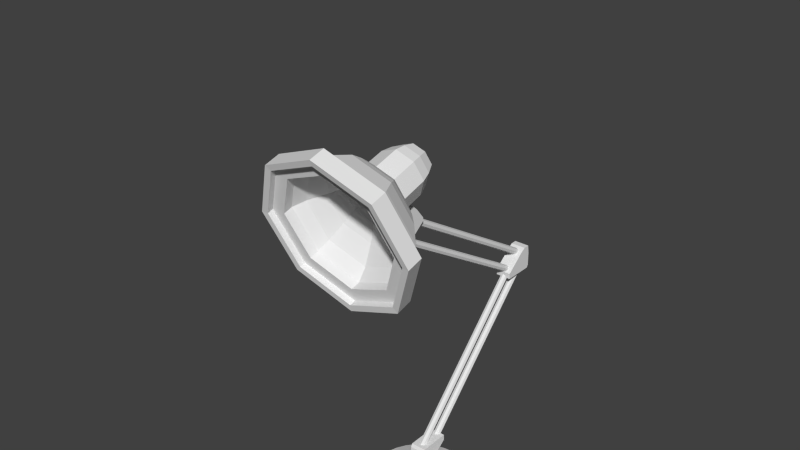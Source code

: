 # Source: luxor_204.blend  (saved by Blender 2.70.0; exported with 4.5.12 LTS)
import bpy
from mathutils import Matrix  # noqa: F401  (used for matrix-valued properties, if any)

bpy.ops.wm.read_factory_settings(use_empty=True)
scene = bpy.context.scene
scene.name = 'Scene'

# ---- collections
col_collection_1 = bpy.data.collections.new('Collection 1'); scene.collection.children.link(col_collection_1)

# ---- world
world_world = bpy.data.worlds.new('World'); scene.world = world_world
world_world.color = (0.05088, 0.05088, 0.05088)
world_world.use_sun_shadow = False
world_world.sun_shadow_jitter_overblur = 0.0
world_world.cycles.sampling_method = 'MANUAL'
world_world.cycles.sample_map_resolution = 256

# ---- meshes
me_circle = bpy.data.meshes.new('Circle')
me_circle.from_pydata([(-0.6915, -1.881, 3.101), (-0.1951, 0.9599, -2.952), (-0.3827, 0.903, -2.952), (-0.5556, 0.8106, -2.952), (-0.7071, 0.6862, -2.952), (-0.8315, 0.5347, -2.952), (-0.9239, 0.3618, -2.952), (-0.9808, 0.1742, -2.952), (-1.0, -0.0209, -2.952), (-0.9808, -0.216, -2.952), (-0.9239, -0.4036, -2.952), (-0.8315, -0.5765, -2.952), (-0.7071, -0.728, -2.952), (-0.5556, -0.8524, -2.952), (-0.3827, -0.9448, -2.952), (-0.1951, -1.002, -2.952), (-0.6915, -1.512, 1.768), (0.1951, -1.002, -2.952), (0.3827, -0.9448, -2.952), (0.5556, -0.8524, -2.952), (0.7071, -0.728, -2.952), (0.8315, -0.5765, -2.952), (0.9239, -0.4036, -2.952), (0.9808, -0.216, -2.952), (1.0, -0.0209, -2.952), (0.9808, 0.1742, -2.952), (0.9239, 0.3618, -2.952), (0.8315, 0.5347, -2.952), (0.7071, 0.6862, -2.952), (0.5556, 0.8106, -2.952), (0.3827, 0.903, -2.952), (0.1951, 0.9599, -2.952), (4.128e-09, 0.8326, -2.814), (-0.1665, 0.8162, -2.814), (-0.3266, 0.7677, -2.814), (-0.4742, 0.6888, -2.814), (-0.6035, 0.5826, -2.814), (-0.7097, 0.4533, -2.814), (-0.7886, 0.3057, -2.814), (-0.8371, 0.1456, -2.814), (-0.8535, -0.0209, -2.814), (-0.8371, -0.1874, -2.814), (-0.7886, -0.3475, -2.814), (-0.7097, -0.4951, -2.814), (-0.6035, -0.6244, -2.814), (-0.4742, -0.7306, -2.814), (-0.3266, -0.8095, -2.814), (-0.1665, -0.858, -2.814), (2.822e-07, -0.8744, -2.814), (0.1665, -0.858, -2.814), (0.3266, -0.8095, -2.814), (0.4742, -0.7306, -2.814), (0.6035, -0.6244, -2.814), (0.7097, -0.4951, -2.814), (0.7886, -0.3475, -2.814), (0.8371, -0.1874, -2.814), (0.8535, -0.0209, -2.814), (0.8371, 0.1456, -2.814), (0.7886, 0.3057, -2.814), (0.7097, 0.4533, -2.814), (0.6035, 0.5826, -2.814), (0.4742, 0.6888, -2.814), (0.3266, 0.7677, -2.814), (0.1665, 0.8162, -2.814), (-2.412e-08, 0.4619, -2.682), (-0.09419, 0.4526, -2.682), (-0.1848, 0.4251, -2.682), (-0.2682, 0.3805, -2.682), (-0.3414, 0.3205, -2.682), (-0.4014, 0.2473, -2.682), (-0.446, 0.1639, -2.682), (-0.4735, 0.07329, -2.682), (-0.4828, -0.0209, -2.682), (-0.4735, -0.1151, -2.682), (-0.446, -0.2057, -2.682), (-0.4014, -0.2891, -2.682), (-0.3414, -0.3623, -2.682), (-0.2682, -0.4223, -2.682), (-0.1848, -0.4669, -2.682), (-0.09419, -0.4944, -2.682), (1.332e-07, -0.5037, -2.682), (0.09419, -0.4944, -2.682), (0.1848, -0.4669, -2.682), (0.2682, -0.4223, -2.682), (0.3414, -0.3623, -2.682), (0.4014, -0.2891, -2.682), (0.446, -0.2057, -2.682), (0.4735, -0.1151, -2.682), (0.4828, -0.0209, -2.682), (0.4735, 0.07329, -2.682), (0.446, 0.1639, -2.682), (0.4014, 0.2473, -2.682), (0.3414, 0.3205, -2.682), (0.2682, 0.3805, -2.682), (0.1848, 0.4251, -2.682), (0.09419, 0.4526, -2.682), (0.9779, -1.697, 2.435), (-0.04862, 0.2236, -2.622), (-0.09538, 0.2094, -2.622), (-0.1385, 0.1863, -2.622), (-0.1762, 0.1553, -2.622), (-0.2072, 0.1176, -2.622), (-0.2303, 0.07448, -2.622), (-0.2445, 0.02773, -2.622), (-0.2492, -0.0209, -2.622), (-0.2445, -0.06952, -2.622), (-0.2303, -0.1163, -2.622), (-0.2072, -0.1594, -2.622), (-0.1762, -0.1971, -2.622), (-0.1385, -0.2281, -2.622), (-0.09538, -0.2512, -2.622), (-0.04862, -0.2653, -2.622), (0.6092, -1.692, 3.096), (0.04862, -0.2653, -2.622), (0.09538, -0.2512, -2.622), (0.1385, -0.2281, -2.622), (0.1762, -0.1971, -2.622), (0.2072, -0.1594, -2.622), (0.2303, -0.1163, -2.622), (0.2445, -0.06952, -2.622), (0.2492, -0.0209, -2.622), (0.2445, 0.02773, -2.622), (0.2303, 0.07448, -2.622), (0.2072, 0.1176, -2.622), (0.1762, 0.1553, -2.622), (0.1385, 0.1863, -2.622), (0.09538, 0.2094, -2.622), (0.04862, 0.2236, -2.622), (-9.722e-08, 0.9791, -2.952), (-9.769e-08, 0.9599, -2.952), (-9.769e-08, 0.903, -2.952), (-9.769e-08, 0.8106, -2.952), (-9.769e-08, 0.6862, -2.952), (-9.769e-08, 0.5347, -2.952), (-9.769e-08, 0.3618, -2.952), (-9.769e-08, 0.1742, -2.952), (-9.769e-08, -0.0209, -2.952), (-9.769e-08, -0.216, -2.952), (-9.769e-08, -0.4036, -2.952), (-9.769e-08, -0.5765, -2.952), (-9.769e-08, -0.728, -2.952), (-9.769e-08, -0.8524, -2.952), (-9.769e-08, -0.9448, -2.952), (-9.769e-08, -1.002, -2.952), (-9.722e-08, -1.021, -2.952), (-0.8615, -1.529, 2.509), (7.602e-08, -1.435, 1.492), (-9.465e-09, -1.958, 3.377), (-1.3e-08, -1.803, 3.52), (8.021e-08, -1.233, 1.465), (0.754, -1.316, 1.766), (0.6092, -1.366, 1.922), (-5.779e-09, -1.759, 3.339), (-1.066, -1.518, 2.492), (0.6915, -1.512, 1.768), (-0.9779, -1.697, 2.435), (1.066, -1.518, 2.492), (-0.754, -1.316, 1.766), (6.954e-08, -1.299, 1.678), (-0.754, -1.719, 3.219), (-8.942e-08, 0.2283, -2.622), (-9.024e-08, 0.2236, -2.622), (-9.024e-08, 0.2094, -2.622), (-8.279e-08, 0.1863, -2.622), (-8.279e-08, 0.1553, -2.622), (-8.279e-08, 0.1176, -2.622), (-8.279e-08, 0.07448, -2.622), (-8.279e-08, 0.02773, -2.622), (-8.279e-08, -0.0209, -2.622), (-8.279e-08, -0.06952, -2.622), (-8.279e-08, -0.1163, -2.622), (-8.279e-08, -0.1594, -2.622), (-8.279e-08, -0.1971, -2.622), (-8.279e-08, -0.2281, -2.622), (-9.024e-08, -0.2512, -2.622), (-9.024e-08, -0.2653, -2.622), (-8.942e-08, -0.2701, -2.622), (0.754, -1.719, 3.219), (0.8615, -1.529, 2.509), (-0.6092, -1.366, 1.922), (-0.6092, -1.692, 3.096), (-6.054e-09, -1.515, 3.428), (6.84e-08, -1.06, 1.787), (0.6022, -1.126, 2.027), (0.6022, -1.448, 3.188), (-0.6022, -1.448, 3.188), (-0.8516, -1.287, 2.608), (-0.6022, -1.126, 2.027), (0.8516, -1.287, 2.608), (0.7045, -1.147, 2.643), (-0.4981, -1.014, 2.163), (-0.7045, -1.147, 2.643), (0.07532, 0.04789, -2.39), (0.07532, -0.08968, -2.39), (-0.07532, -0.08968, -2.39), (-0.07532, 0.04789, -2.39), (0.07532, 0.04789, -2.638), (0.07532, -0.08968, -2.638), (-0.07532, -0.08968, -2.638), (-0.07532, 0.04789, -2.638), (0.1282, 0.1368, -2.151), (0.1282, -0.0898, -2.151), (-0.1282, -0.0898, -2.151), (-0.1282, 0.1368, -2.151), (0.1282, 0.1368, -2.423), (0.1282, -0.1196, -2.423), (-0.1282, -0.1196, -2.423), (-0.1282, 0.1368, -2.423), (0.1282, 0.1368, -2.482), (0.1282, -0.09753, -2.566), (-0.1282, -0.09753, -2.566), (-0.1282, 0.1368, -2.482), (0.1282, 0.4108, -2.151), (-0.1282, 0.4108, -2.151), (0.1282, 0.1998, -2.423), (-0.1282, 0.1998, -2.423), (0.1282, 0.1368, -2.328), (0.1282, -0.1196, -2.328), (-0.1282, -0.1196, -2.328), (-0.1282, 0.1368, -2.328), (0.1282, 0.3166, -2.328), (-0.1282, 0.3166, -2.328), (0.1282, -0.1196, -2.248), (-0.1282, -0.1196, -2.248), (-0.1282, 0.1368, -2.248), (-0.1282, 0.4156, -2.248), (0.1282, 0.1368, -2.248), (0.1282, 0.4156, -2.248), (0.1282, 0.008597, -2.423), (0.1282, 0.02351, -2.151), (-0.1282, 0.008597, -2.423), (-0.1282, 0.02351, -2.151), (0.1282, 0.008597, -2.566), (-0.1282, 0.008597, -2.566), (0.1282, 0.008597, -2.328), (-0.1282, 0.008597, -2.328), (0.1282, 0.008597, -2.248), (-0.1282, 0.008597, -2.248), (0.1282, -0.1202, -2.2), (-0.1282, -0.1202, -2.2), (-0.1282, 0.1368, -2.2), (-0.1282, 0.4132, -2.2), (0.1282, 0.1368, -2.2), (0.1282, 0.4132, -2.2), (0.1282, 0.01605, -2.2), (-0.1282, 0.01605, -2.2), (0.04172, 0.2934, -2.332), (8.681e-07, 0.3058, -2.344), (3.427e-09, 1.108, -1.511), (3.427e-09, 1.189, -1.426), (0.04172, 1.095, -1.499), (0.04172, 1.177, -1.414), (0.059, 1.065, -1.47), (0.059, 1.147, -1.385), (0.04172, 1.035, -1.441), (0.04172, 1.117, -1.356), (-1.731e-09, 1.023, -1.43), (-1.731e-09, 1.104, -1.345), (-0.04172, 1.035, -1.441), (-0.04172, 1.117, -1.356), (-0.059, 1.065, -1.47), (-0.059, 1.147, -1.385), (-0.04172, 1.095, -1.499), (-0.04172, 1.177, -1.414), (0.059, 0.2633, -2.303), (0.04172, 0.2333, -2.274), (8.629e-07, 0.2209, -2.262), (-0.04172, 0.2333, -2.274), (-0.059, 0.2633, -2.303), (-0.04172, 0.2934, -2.332), (-6.204e-07, 2.57, 0.007321), (0.04172, 2.558, 0.01931), (0.059, 2.528, 0.04825), (0.04172, 2.498, 0.07718), (-6.255e-07, 2.485, 0.08917), (-0.04172, 2.498, 0.07718), (-0.059, 2.528, 0.04825), (-0.04172, 2.558, 0.01931), (-0.4981, -1.28, 3.123), (7.108e-09, -0.4583, 3.215), (3.427e-09, 0.7435, -1.511), (3.427e-09, 0.8253, -1.426), (0.04172, 0.731, -1.499), (0.04172, 0.8129, -1.414), (0.059, 0.701, -1.47), (0.059, 0.7828, -1.385), (0.04172, 0.6709, -1.441), (0.04172, 0.7528, -1.356), (-1.731e-09, 0.6585, -1.43), (-1.731e-09, 0.7403, -1.345), (-0.04172, 0.6709, -1.441), (-0.04172, 0.7528, -1.356), (-0.059, 0.701, -1.47), (-0.059, 0.7828, -1.385), (-0.04172, 0.731, -1.499), (-0.04172, 0.8129, -1.414), (-0.2518, -0.4304, 3.115), (-0.3561, -0.3631, 2.872), (-6.204e-07, 2.206, 0.007321), (0.04172, 2.193, 0.01931), (0.059, 2.163, 0.04825), (0.04172, 2.133, 0.07718), (-6.255e-07, 2.121, 0.08917), (-0.04172, 2.133, 0.07718), (-0.059, 2.163, 0.04825), (-0.04172, 2.193, 0.01931), (0.1282, 2.384, 0.02647), (0.1282, 2.611, 0.02647), (-0.1282, 2.611, 0.02647), (-0.1282, 2.384, 0.02647), (0.1282, 2.384, 0.2984), (0.1282, 2.64, 0.2984), (-0.1282, 2.64, 0.2984), (-0.1282, 2.384, 0.2984), (0.1282, 2.384, 0.3569), (0.1282, 2.618, 0.4409), (-0.1282, 2.618, 0.4409), (-0.1282, 2.384, 0.3569), (0.1282, 2.11, 0.02647), (-0.1282, 2.11, 0.02647), (0.1282, 2.321, 0.2984), (-0.1282, 2.321, 0.2984), (0.1282, 2.384, 0.2033), (0.1282, 2.64, 0.2033), (-0.1282, 2.64, 0.2033), (-0.1282, 2.384, 0.2033), (0.1282, 2.204, 0.2033), (-0.1282, 2.204, 0.2033), (0.1282, 2.64, 0.1226), (-0.1282, 2.64, 0.1226), (-0.1282, 2.384, 0.1226), (-0.1282, 2.105, 0.1226), (0.1282, 2.384, 0.1226), (0.1282, 2.105, 0.1226), (0.1282, 2.512, 0.2984), (0.1282, 2.497, 0.02647), (-0.1282, 2.512, 0.2984), (-0.1282, 2.497, 0.02647), (0.1282, 2.512, 0.4409), (-0.1282, 2.512, 0.4409), (0.1282, 2.512, 0.2033), (-0.1282, 2.512, 0.2033), (0.1282, 2.512, 0.1226), (-0.1282, 2.512, 0.1226), (0.1282, 2.641, 0.07455), (-0.1282, 2.641, 0.07455), (-0.1282, 2.384, 0.07455), (-0.1282, 2.108, 0.07455), (0.1282, 2.384, 0.07455), (0.1282, 2.108, 0.07455), (0.1282, 2.505, 0.07455), (-0.1282, 2.505, 0.07455), (0.04172, 2.491, 0.3826), (8.681e-07, 2.5, 0.3974), (3.427e-09, 1.51, 0.995), (3.427e-09, 1.409, 1.056), (0.04172, 1.501, 0.9802), (0.04172, 1.4, 1.041), (0.059, 1.48, 0.9445), (0.059, 1.379, 1.005), (0.04172, 1.458, 0.9087), (0.04172, 1.357, 0.9698), (-1.731e-09, 1.449, 0.894), (-1.731e-09, 1.348, 0.955), (-0.04172, 1.458, 0.9087), (-0.04172, 1.357, 0.9698), (-0.059, 1.48, 0.9445), (-0.059, 1.379, 1.005), (-0.04172, 1.501, 0.9802), (-0.04172, 1.4, 1.041), (0.059, 2.469, 0.3469), (0.04172, 2.448, 0.3111), (8.629e-07, 2.439, 0.2964), (-0.04172, 2.448, 0.3111), (-0.059, 2.469, 0.3469), (-0.04172, 2.491, 0.3826), (-6.204e-07, -0.2945, 2.085), (0.04172, -0.3034, 2.07), (0.059, -0.325, 2.035), (0.04172, -0.3465, 1.999), (-6.255e-07, -0.3555, 1.984), (-0.04172, -0.3465, 1.999), (-0.059, -0.325, 2.035), (-0.04172, -0.3034, 2.07), (0.04172, 2.258, 0.1528), (8.681e-07, 2.267, 0.1676), (3.427e-09, 1.277, 0.7652), (3.427e-09, 1.176, 0.8262), (0.04172, 1.268, 0.7504), (0.04172, 1.167, 0.8115), (0.059, 1.247, 0.7147), (0.059, 1.146, 0.7757), (0.04172, 1.225, 0.679), (0.04172, 1.124, 0.74), (-1.731e-09, 1.216, 0.6642), (-1.731e-09, 1.115, 0.7252), (-0.04172, 1.225, 0.679), (-0.04172, 1.124, 0.74), (-0.059, 1.247, 0.7147), (-0.059, 1.146, 0.7757), (-0.04172, 1.268, 0.7504), (-0.04172, 1.167, 0.8115), (0.059, 2.236, 0.1171), (0.04172, 2.215, 0.08143), (8.629e-07, 2.206, 0.06664), (-0.04172, 2.215, 0.08143), (-0.059, 2.236, 0.1171), (-0.04172, 2.258, 0.1528), (-6.204e-07, -0.5273, 1.855), (0.04172, -0.5363, 1.841), (0.059, -0.5578, 1.805), (0.04172, -0.5794, 1.769), (-6.255e-07, -0.5883, 1.754), (-0.04172, -0.5794, 1.769), (-0.059, -0.5578, 1.805), (-0.04172, -0.5363, 1.841), (0.1282, -0.3658, 1.858), (0.1282, -0.1877, 1.998), (-0.1282, -0.1877, 1.998), (-0.1282, -0.3658, 1.858), (0.1282, -0.5339, 2.071), (0.1282, -0.3323, 2.23), (-0.1282, -0.3323, 2.23), (-0.1282, -0.5339, 2.071), (0.1282, -0.5701, 2.117), (0.1282, -0.4377, 2.328), (-0.1282, -0.4377, 2.328), (-0.1282, -0.5701, 2.117), (0.1282, -0.5812, 1.688), (-0.1282, -0.5812, 1.688), (0.1282, -0.5834, 2.032), (-0.1282, -0.5834, 2.032), (0.1282, -0.4751, 1.997), (0.1282, -0.2735, 2.155), (-0.1282, -0.2735, 2.155), (-0.1282, -0.4751, 1.997), (0.1282, -0.6165, 1.886), (-0.1282, -0.6165, 1.886), (0.1282, -0.2237, 2.092), (-0.1282, -0.2237, 2.092), (-0.1282, -0.4252, 1.933), (-0.1282, -0.6444, 1.761), (0.1282, -0.4252, 1.933), (0.1282, -0.6444, 1.761), (0.1282, -0.4331, 2.151), (0.1282, -0.2767, 1.928), (-0.1282, -0.4331, 2.151), (-0.1282, -0.2767, 1.928), (0.1282, -0.5211, 2.263), (-0.1282, -0.5211, 2.263), (0.1282, -0.3743, 2.076), (-0.1282, -0.3743, 2.076), (0.1282, -0.3245, 2.012), (-0.1282, -0.3245, 2.012), (0.1282, -0.1935, 2.054), (-0.1282, -0.1935, 2.054), (-0.1282, -0.3955, 1.895), (-0.1282, -0.6128, 1.725), (0.1282, -0.3955, 1.895), (0.1282, -0.6128, 1.725), (0.1282, -0.3006, 1.97), (-0.1282, -0.3006, 1.97), (-0.05524, -0.4886, 2.435), (-0.05524, -0.58, 2.393), (0.05524, -0.58, 2.393), (0.05524, -0.4886, 2.435), (0.05524, -0.4117, 2.271), (0.05524, -0.5031, 2.228), (-0.05524, -0.5031, 2.228), (-0.05524, -0.4117, 2.271), (0.04172, -0.008963, -2.268), (0.059, -0.03901, -2.239), (0.04172, -0.06906, -2.21), (7.963e-07, -0.08151, -2.198), (-0.04172, -0.06906, -2.21), (-0.059, -0.03901, -2.239), (8.015e-07, 0.003484, -2.28), (-0.04172, -0.008963, -2.268), (-0.2518, -0.2959, 2.629), (3.824e-08, -0.268, 2.529), (0.2518, -0.2959, 2.629), (0.3561, -0.3631, 2.872), (0.2518, -0.4304, 3.115), (5.174e-09, -0.638, 3.215), (-0.2856, -0.6064, 3.101), (-0.4039, -0.5301, 2.826), (-0.2856, -0.4538, 2.55), (4.048e-08, -0.4222, 2.436), (0.2856, -0.4538, 2.55), (0.2878, -1.056, 2.973), (0.1936, -0.2479, 3.105), (0.4069, -0.9792, 2.696), (0.2738, -0.1962, 2.918), (0.2878, -0.9024, 2.418), (0.1936, -0.1445, 2.732), (4.065e-08, -0.8705, 2.303), (3.371e-08, -0.1231, 2.654), (-0.2878, -0.9024, 2.418), (-0.1936, -0.1445, 2.732), (-0.4069, -0.9792, 2.696), (-0.2738, -0.1962, 2.918), (0.4981, -1.28, 3.123), (-0.2878, -1.056, 2.973), (2.152e-08, -0.2479, 3.105), (-0.1936, -0.2479, 3.105), (0.4981, -1.014, 2.163), (5.079e-09, -1.088, 3.088), (2.152e-08, -0.1445, 2.732), (9.782e-09, -0.2693, 3.182), (5.905e-08, -0.9587, 1.965), (0.4039, -0.5301, 2.826), (-2.535e-09, -1.335, 3.322), (0.2856, -0.6064, 3.101), (2.152e-08, -0.1962, 2.918), (0.8455, -1.922, 3.249), (-0.8455, -1.922, 3.249), (-0.8455, -1.471, 1.62), (1.196, -1.697, 2.435), (-0.3344, -0.8899, 2.373), (-0.4729, -0.9792, 2.696), (-0.3344, -1.069, 3.018), (0.3344, -1.069, 3.018), (-1.196, -1.697, 2.435), (0.8455, -1.471, 1.62), (0.3344, -0.8899, 2.373), (4.409e-08, -0.8529, 2.24), (8.816e-08, -1.377, 1.282), (-1.637e-08, -2.016, 3.587), (0.4729, -0.9792, 2.696), (2.747e-09, -1.106, 3.151), (0.6915, -1.881, 3.101), (0.452, -1.468, 3.046), (-0.6392, -1.348, 2.61), (0.452, -1.227, 2.175), (1.267e-09, -1.518, 3.226), (5.715e-08, -1.177, 1.994), (0.6392, -1.348, 2.61), (-0.452, -1.227, 2.175), (-0.452, -1.468, 3.046), (0.3216, -1.315, 3.008), (-0.4548, -1.229, 2.698), (0.3216, -1.143, 2.388), (7.11e-09, -1.351, 3.137), (4.687e-08, -1.108, 2.26), (0.4548, -1.229, 2.698), (-0.3216, -1.143, 2.388), (-0.3216, -1.315, 3.008), (0.2223, -1.157, 2.904), (-0.3144, -1.097, 2.69), (0.2223, -1.038, 2.476), (1.156e-08, -1.181, 2.993), (3.904e-08, -1.013, 2.387), (0.3144, -1.097, 2.69), (-0.2223, -1.038, 2.476), (-0.2223, -1.157, 2.904), (0.2223, -1.08, 2.926), (-0.3144, -1.02, 2.712), (0.2223, -0.9611, 2.498), (1.156e-08, -1.104, 3.015), (3.904e-08, -0.9365, 2.409), (0.3144, -1.02, 2.712), (-0.2223, -0.9611, 2.498), (-0.2223, -1.08, 2.926), (2.152e-08, -1.08, 2.926), (2.152e-08, -1.02, 2.712), (2.152e-08, -0.9611, 2.498), (2.152e-08, -1.104, 3.015), (2.152e-08, -0.9365, 2.409), (2.152e-08, -1.02, 2.712), (2.152e-08, -0.9611, 2.498), (2.152e-08, -1.08, 2.926), (-0.6915, -2.028, 3.06), (-0.6915, -1.659, 1.727), (0.9779, -1.844, 2.394), (7.592e-08, -1.582, 1.451), (-9.566e-09, -2.105, 3.336), (0.6915, -1.659, 1.727), (-0.9779, -1.844, 2.394), (0.8455, -2.069, 3.208), (-0.8455, -2.069, 3.208), (-0.8455, -1.618, 1.579), (1.196, -1.844, 2.394), (-1.196, -1.844, 2.394), (0.8455, -1.618, 1.579), (8.806e-08, -1.524, 1.242), (-1.647e-08, -2.163, 3.546), (0.6915, -2.028, 3.06), (0.9206, -1.936, 3.324), (-0.9206, -1.936, 3.324), (-0.9206, -1.444, 1.549), (1.302, -1.69, 2.436), (-1.302, -1.69, 2.436), (0.9206, -1.444, 1.549), (9.393e-08, -1.342, 1.182), (-1.989e-08, -2.038, 3.691), (0.9206, -2.096, 3.279), (-0.9206, -2.096, 3.279), (-0.9206, -1.604, 1.505), (1.302, -1.85, 2.392), (-1.302, -1.85, 2.392), (0.9206, -1.604, 1.505), (9.382e-08, -1.502, 1.137), (-2e-08, -2.198, 3.647), (0.8455, -2.168, 3.181), (-0.8455, -2.168, 3.181), (-0.8455, -1.716, 1.552), (1.196, -1.942, 2.366), (-1.196, -1.942, 2.366), (0.8455, -1.716, 1.552), (8.806e-08, -1.623, 1.214), (-1.647e-08, -2.262, 3.519), (0.9206, -2.195, 3.252), (-0.9206, -2.195, 3.252), (-0.9206, -1.703, 1.477), (1.302, -1.949, 2.365), (-1.302, -1.949, 2.365), (0.9206, -1.703, 1.477), (9.382e-08, -1.601, 1.11), (-2e-08, -2.297, 3.619)], [], [(543, 545, 553), (60, 61, 93), (27, 28, 60), (542, 539, 550), (5, 6, 38), (25, 26, 58), (3, 4, 36), (14, 15, 47), (23, 24, 56), (1, 2, 34), (12, 13, 45), (21, 22, 54), (10, 11, 43), (30, 31, 63), (19, 20, 52), (8, 9, 41), (28, 29, 61), (17, 18, 50), (6, 7, 39), (26, 27, 59), (4, 5, 37), (537, 532, 545), (24, 25, 57), (2, 3, 35), (13, 14, 46), (22, 23, 55), (532, 538, 540), (11, 12, 44), (536, 533, 541), (20, 21, 53), (9, 10, 42), (29, 30, 62), (18, 19, 51), (7, 8, 40), (94, 95, 127), (49, 50, 82), (38, 39, 71), (58, 59, 91), (36, 37, 69), (47, 48, 80), (56, 57, 89), (34, 35, 67), (45, 46, 78), (54, 55, 87), (32, 33, 65), (43, 44, 76), (63, 32, 64), (52, 53, 85), (41, 42, 74), (61, 62, 94), (50, 51, 83), (39, 40, 72), (59, 60, 92), (48, 49, 81), (37, 38, 70), (57, 58, 90), (35, 36, 68), (46, 47, 79), (55, 56, 88), (33, 34, 66), (44, 45, 77), (53, 54, 86), (42, 43, 75), (62, 63, 95), (51, 52, 84), (40, 41, 73), (533, 535, 543), (83, 84, 116), (72, 73, 105), (92, 93, 125), (81, 82, 114), (70, 71, 103), (90, 91, 123), (68, 69, 101), (531, 536, 544), (88, 89, 121), (66, 67, 99), (77, 78, 110), (86, 87, 119), (538, 534, 546), (75, 76, 108), (535, 537, 543), (84, 85, 117), (73, 74, 106), (93, 94, 126), (82, 83, 115), (71, 72, 104), (91, 92, 124), (506, 489, 529), (69, 70, 102), (89, 90, 122), (67, 68, 100), (78, 79, 111), (87, 88, 120), (65, 66, 98), (76, 77, 109), (85, 86, 118), (74, 75, 107), (6, 5, 134), (489, 491, 528), (4, 3, 132), (15, 14, 142), (491, 493, 524), (2, 1, 130), (13, 12, 140), (518, 519, 191), (11, 10, 138), (519, 520, 278), (529, 521, 511), (9, 8, 136), (524, 525, 505), (528, 524, 189), (7, 6, 135), (525, 518, 190), (5, 4, 133), (520, 529, 511), (187, 186, 153), (3, 2, 131), (14, 13, 141), (186, 185, 159), (181, 184, 148), (12, 11, 139), (183, 182, 150), (188, 183, 156), (10, 9, 137), (182, 187, 157), (185, 181, 148), (8, 7, 136), (534, 531, 539), (106, 107, 170), (16, 146, 574), (146, 154, 576), (104, 105, 168), (155, 16, 572), (583, 581, 606), (102, 103, 167), (579, 582, 607), (100, 101, 165), (522, 515, 588), (154, 96, 573), (98, 99, 163), (109, 110, 173), (516, 522, 591), (152, 112, 531), (107, 108, 171), (158, 179, 535), (184, 188, 177), (105, 106, 169), (180, 152, 538), (112, 178, 536), (103, 104, 168), (151, 158, 535), (178, 151, 533), (101, 102, 166), (190, 191, 187), (99, 100, 164), (110, 111, 174), (191, 278, 186), (97, 98, 162), (108, 109, 172), (196, 197, 193), (197, 198, 194), (198, 199, 195), (199, 196, 192), (192, 193, 194), (199, 198, 197), (244, 238, 201), (238, 239, 202), (245, 240, 231), (200, 203, 213), (229, 201, 202), (207, 211, 215), (233, 210, 209), (230, 206, 210), (206, 205, 209), (228, 204, 208), (241, 243, 212), (214, 208, 204), (219, 207, 215), (242, 200, 212), (228, 205, 217), (205, 206, 218), (230, 207, 219), (215, 214, 220), (224, 219, 221), (204, 216, 214), (234, 217, 222), (217, 218, 223), (235, 219, 224), (221, 220, 227), (216, 226, 220), (240, 224, 241), (242, 244, 229), (239, 245, 202), (200, 229, 231), (211, 233, 232), (207, 230, 211), (205, 228, 209), (204, 228, 234), (206, 230, 235), (216, 234, 236), (218, 235, 237), (236, 222, 238), (222, 223, 239), (237, 224, 245), (225, 227, 243), (226, 242, 243), (203, 240, 213), (226, 236, 244), (223, 237, 239), (214, 215, 211), (257, 255, 273), (252, 254, 265), (248, 249, 250), (255, 253, 272), (254, 256, 266), (250, 251, 253), (261, 259, 275), (256, 258, 267), (252, 253, 255), (263, 261, 276), (258, 260, 268), (254, 255, 257), (260, 262, 269), (256, 257, 259), (248, 250, 246), (258, 259, 261), (249, 263, 277), (262, 263, 249), (260, 261, 262), (259, 257, 274), (250, 252, 264), (262, 248, 247), (253, 251, 271), (251, 249, 270), (289, 287, 301), (280, 281, 282), (287, 285, 300), (282, 283, 285), (293, 291, 303), (511, 501, 184), (284, 285, 287), (295, 293, 304), (286, 287, 289), (505, 509, 182), (288, 289, 291), (501, 189, 188), (290, 291, 293), (281, 295, 305), (294, 295, 281), (292, 293, 294), (291, 289, 302), (285, 283, 299), (283, 281, 298), (350, 344, 307), (344, 345, 308), (351, 346, 337), (306, 309, 319), (335, 307, 308), (313, 317, 321), (339, 316, 315), (336, 312, 316), (312, 311, 315), (334, 310, 314), (347, 349, 318), (320, 314, 310), (325, 313, 321), (348, 306, 318), (334, 311, 323), (311, 312, 324), (336, 313, 325), (321, 320, 326), (330, 325, 327), (310, 322, 320), (340, 323, 328), (323, 324, 329), (341, 325, 330), (327, 326, 333), (322, 332, 326), (346, 330, 347), (348, 350, 335), (345, 351, 308), (306, 335, 337), (317, 339, 338), (313, 336, 317), (311, 334, 315), (310, 334, 340), (312, 336, 341), (322, 340, 342), (324, 341, 343), (342, 328, 344), (328, 329, 345), (343, 330, 351), (331, 333, 349), (332, 348, 349), (309, 346, 319), (332, 342, 350), (329, 343, 345), (320, 321, 317), (363, 361, 379), (358, 360, 371), (354, 355, 357), (361, 359, 378), (360, 362, 372), (356, 357, 358), (367, 365, 381), (362, 364, 373), (358, 359, 361), (369, 367, 382), (364, 366, 374), (360, 361, 362), (189, 505, 183), (366, 368, 375), (362, 363, 365), (354, 356, 352), (364, 365, 366), (355, 369, 383), (368, 369, 354), (366, 367, 369), (365, 363, 380), (356, 358, 370), (368, 354, 353), (359, 357, 377), (357, 355, 376), (395, 393, 411), (390, 392, 403), (386, 387, 388), (393, 391, 410), (392, 394, 404), (388, 389, 391), (399, 397, 413), (394, 396, 405), (390, 391, 393), (401, 399, 414), (396, 398, 406), (392, 393, 394), (509, 190, 182), (398, 400, 407), (394, 395, 397), (386, 388, 384), (278, 511, 185), (396, 397, 398), (387, 401, 415), (400, 401, 387), (398, 399, 400), (397, 395, 412), (388, 390, 402), (400, 386, 385), (391, 389, 409), (389, 387, 408), (460, 454, 417), (454, 455, 418), (461, 456, 447), (416, 419, 429), (445, 417, 418), (423, 427, 431), (449, 426, 425), (446, 422, 426), (422, 421, 425), (444, 420, 424), (457, 459, 428), (430, 424, 420), (435, 423, 431), (458, 416, 428), (444, 421, 433), (421, 422, 434), (446, 423, 435), (431, 430, 436), (440, 435, 437), (420, 432, 430), (450, 433, 438), (433, 434, 439), (451, 435, 453), (437, 436, 443), (432, 442, 436), (456, 440, 457), (458, 460, 445), (455, 461, 418), (416, 445, 447), (427, 449, 448), (423, 446, 427), (421, 444, 425), (420, 444, 450), (422, 446, 451), (432, 450, 452), (434, 451, 439), (452, 438, 454), (438, 439, 455), (453, 440, 461), (441, 443, 459), (442, 458, 459), (419, 456, 429), (442, 452, 460), (439, 453, 455), (430, 431, 427), (466, 467, 465), (467, 468, 463), (468, 469, 462), (469, 466, 465), (465, 464, 463), (469, 468, 467), (284, 286, 472), (286, 288, 473), (288, 290, 474), (290, 292, 475), (292, 294, 477), (280, 282, 470), (282, 284, 471), (294, 280, 476), (500, 297, 478), (504, 296, 297), (145, 180, 532), (496, 479, 494), (478, 486, 487), (510, 491, 489), (179, 145, 537), (512, 489, 506), (488, 493, 491), (279, 483, 296), (481, 510, 512), (487, 495, 493), (498, 478, 479), (482, 512, 483), (486, 497, 487), (508, 279, 504), (480, 488, 510), (485, 499, 486), (492, 481, 482), (479, 487, 488), (484, 502, 485), (490, 482, 279), (296, 484, 297), (483, 506, 484), (494, 480, 481), (297, 485, 486), (16, 155, 179), (499, 502, 520), (497, 499, 519), (521, 528, 501), (155, 0, 145), (96, 154, 151), (154, 146, 158), (530, 96, 178), (0, 147, 180), (146, 16, 158), (147, 530, 112), (157, 153, 522), (153, 159, 515), (148, 177, 527), (156, 150, 517), (149, 157, 516), (28, 27, 133), (144, 17, 48), (15, 144, 47), (128, 1, 33), (31, 128, 32), (17, 144, 143), (79, 80, 176), (64, 65, 97), (95, 64, 160), (80, 81, 113), (26, 25, 135), (24, 23, 136), (22, 21, 138), (31, 30, 130), (20, 19, 140), (29, 28, 132), (18, 17, 143), (27, 26, 134), (144, 15, 143), (25, 24, 136), (23, 22, 137), (1, 128, 129), (128, 31, 129), (21, 20, 139), (30, 29, 131), (19, 18, 141), (117, 118, 170), (126, 127, 162), (115, 116, 172), (124, 125, 164), (113, 114, 175), (122, 123, 166), (111, 176, 175), (120, 121, 168), (118, 119, 169), (160, 97, 161), (127, 160, 161), (116, 117, 171), (125, 126, 163), (114, 115, 173), (123, 124, 165), (176, 113, 175), (121, 122, 167), (119, 120, 168), (490, 508, 503), (492, 490, 513), (494, 492, 513), (496, 494, 507), (498, 496, 507), (500, 498, 513), (504, 500, 513), (508, 504, 503), (502, 506, 529), (495, 497, 518), (493, 495, 525), (159, 148, 527), (150, 149, 523), (177, 156, 514), (546, 542, 550), (539, 544, 547), (541, 543, 549), (545, 540, 548), (540, 546, 554), (544, 541, 552), (550, 547, 555), (551, 553, 559), (554, 550, 562), (547, 552, 560), (549, 551, 559), (553, 548, 561), (548, 554, 556), (552, 549, 557), (558, 555, 563), (559, 561, 569), (562, 558, 570), (555, 560, 568), (557, 559, 565), (561, 556, 564), (556, 562, 564), (560, 557, 568), (580, 582, 577), (582, 579, 571), (585, 578, 586), (581, 583, 576), (584, 580, 572), (579, 585, 571), (583, 584, 574), (578, 581, 573), (147, 0, 571), (515, 527, 594), (0, 155, 577), (96, 530, 586), (595, 598, 614), (517, 523, 592), (596, 602, 618), (530, 147, 575), (591, 588, 596), (589, 591, 599), (588, 594, 602), (590, 592, 600), (593, 589, 597), (592, 593, 601), (587, 590, 598), (594, 587, 595), (598, 600, 616), (526, 516, 589), (584, 583, 608), (523, 526, 593), (514, 517, 590), (527, 514, 587), (599, 596, 612), (580, 584, 609), (608, 606, 614), (604, 607, 615), (609, 608, 616), (605, 609, 617), (610, 604, 612), (606, 603, 611), (607, 605, 613), (603, 610, 618), (597, 599, 615), (585, 579, 604), (602, 595, 611), (581, 578, 603), (601, 597, 613), (600, 601, 617), (582, 580, 605), (578, 585, 610), (551, 543, 553), (92, 60, 93), (59, 27, 60), (539, 547, 550), (37, 5, 38), (57, 25, 58), (35, 3, 36), (46, 14, 47), (55, 23, 56), (33, 1, 34), (44, 12, 45), (53, 21, 54), (42, 10, 43), (62, 30, 63), (51, 19, 52), (40, 8, 41), (60, 28, 61), (49, 17, 50), (38, 6, 39), (58, 26, 59), (36, 4, 37), (532, 540, 545), (56, 24, 57), (34, 2, 35), (45, 13, 46), (54, 22, 55), (538, 546, 540), (43, 11, 44), (544, 536, 541), (52, 20, 53), (41, 9, 42), (61, 29, 62), (50, 18, 51), (39, 7, 40), (126, 94, 127), (81, 49, 82), (70, 38, 71), (90, 58, 91), (68, 36, 69), (79, 47, 80), (88, 56, 89), (66, 34, 67), (77, 45, 78), (86, 54, 87), (64, 32, 65), (75, 43, 76), (95, 63, 64), (84, 52, 85), (73, 41, 74), (93, 61, 94), (82, 50, 83), (71, 39, 72), (91, 59, 92), (80, 48, 81), (69, 37, 70), (89, 57, 90), (67, 35, 68), (78, 46, 79), (87, 55, 88), (65, 33, 66), (76, 44, 77), (85, 53, 86), (74, 42, 75), (94, 62, 95), (83, 51, 84), (72, 40, 73), (541, 533, 543), (115, 83, 116), (104, 72, 105), (124, 92, 125), (113, 81, 114), (102, 70, 103), (122, 90, 123), (100, 68, 101), (539, 531, 544), (120, 88, 121), (98, 66, 99), (109, 77, 110), (118, 86, 119), (534, 542, 546), (107, 75, 108), (537, 545, 543), (116, 84, 117), (105, 73, 106), (125, 93, 126), (114, 82, 115), (103, 71, 104), (123, 91, 124), (489, 521, 529), (101, 69, 102), (121, 89, 122), (99, 67, 100), (110, 78, 111), (119, 87, 120), (97, 65, 98), (108, 76, 109), (117, 85, 118), (106, 74, 107), (5, 133, 134), (521, 489, 528), (3, 131, 132), (143, 15, 142), (528, 491, 524), (1, 129, 130), (141, 13, 140), (190, 518, 191), (139, 11, 138), (191, 519, 278), (521, 501, 511), (137, 9, 136), (525, 509, 505), (524, 505, 189), (6, 134, 135), (509, 525, 190), (4, 132, 133), (278, 520, 511), (157, 187, 153), (2, 130, 131), (142, 14, 141), (153, 186, 159), (184, 177, 148), (140, 12, 139), (182, 149, 150), (183, 150, 156), (138, 10, 137), (149, 182, 157), (159, 185, 148), (7, 135, 136), (542, 534, 539), (107, 171, 170), (572, 16, 574), (574, 146, 576), (105, 169, 168), (577, 155, 572), (608, 583, 606), (166, 102, 167), (604, 579, 607), (164, 100, 165), (591, 522, 588), (576, 154, 573), (162, 98, 163), (110, 174, 173), (589, 516, 591), (534, 152, 531), (108, 172, 171), (179, 537, 535), (188, 156, 177), (106, 170, 169), (152, 534, 538), (531, 112, 536), (167, 103, 168), (533, 151, 535), (536, 178, 533), (165, 101, 166), (191, 186, 187), (163, 99, 164), (111, 175, 174), (278, 185, 186), (161, 97, 162), (109, 173, 172), (192, 196, 193), (193, 197, 194), (194, 198, 195), (195, 199, 192), (195, 192, 194), (196, 199, 197), (229, 244, 201), (201, 238, 202), (240, 203, 231), (212, 200, 213), (231, 229, 202), (232, 233, 209), (233, 230, 210), (210, 206, 209), (232, 228, 208), (213, 241, 212), (221, 219, 215), (243, 242, 212), (234, 228, 217), (217, 205, 218), (235, 230, 219), (221, 215, 220), (225, 224, 221), (216, 220, 214), (236, 234, 222), (222, 217, 223), (237, 235, 224), (225, 221, 227), (226, 227, 220), (224, 225, 241), (200, 242, 229), (245, 231, 202), (203, 200, 231), (208, 211, 232), (230, 233, 211), (228, 232, 209), (216, 204, 234), (218, 206, 235), (226, 216, 236), (223, 218, 237), (244, 236, 238), (238, 222, 239), (224, 240, 245), (241, 225, 243), (227, 226, 243), (240, 241, 213), (242, 226, 244), (237, 245, 239), (208, 214, 211), (274, 257, 273), (264, 252, 265), (249, 251, 250), (273, 255, 272), (265, 254, 266), (252, 250, 253), (276, 261, 275), (266, 256, 267), (254, 252, 255), (277, 263, 276), (267, 258, 268), (256, 254, 257), (268, 260, 269), (258, 256, 259), (247, 248, 246), (260, 258, 261), (270, 249, 277), (248, 262, 249), (261, 263, 262), (275, 259, 274), (246, 250, 264), (269, 262, 247), (272, 253, 271), (271, 251, 270), (302, 289, 301), (281, 283, 282), (301, 287, 300), (284, 282, 285), (304, 293, 303), (181, 511, 184), (286, 284, 287), (305, 295, 304), (288, 286, 289), (183, 505, 182), (290, 288, 291), (184, 501, 188), (292, 290, 293), (298, 281, 305), (280, 294, 281), (293, 295, 294), (303, 291, 302), (300, 285, 299), (299, 283, 298), (335, 350, 307), (307, 344, 308), (346, 309, 337), (318, 306, 319), (337, 335, 308), (338, 339, 315), (339, 336, 316), (316, 312, 315), (338, 334, 314), (319, 347, 318), (327, 325, 321), (349, 348, 318), (340, 334, 323), (323, 311, 324), (341, 336, 325), (327, 321, 326), (331, 330, 327), (322, 326, 320), (342, 340, 328), (328, 323, 329), (343, 341, 330), (331, 327, 333), (332, 333, 326), (330, 331, 347), (306, 348, 335), (351, 337, 308), (309, 306, 337), (314, 317, 338), (336, 339, 317), (334, 338, 315), (322, 310, 340), (324, 312, 341), (332, 322, 342), (329, 324, 343), (350, 342, 344), (344, 328, 345), (330, 346, 351), (347, 331, 349), (333, 332, 349), (346, 347, 319), (348, 332, 350), (343, 351, 345), (314, 320, 317), (380, 363, 379), (370, 358, 371), (356, 354, 357), (379, 361, 378), (371, 360, 372), (357, 359, 358), (382, 367, 381), (372, 362, 373), (360, 358, 361), (383, 369, 382), (373, 364, 374), (361, 363, 362), (188, 189, 183), (374, 366, 375), (364, 362, 365), (353, 354, 352), (365, 367, 366), (376, 355, 383), (369, 355, 354), (368, 366, 369), (381, 365, 380), (352, 356, 370), (375, 368, 353), (378, 359, 377), (377, 357, 376), (412, 395, 411), (402, 390, 403), (387, 389, 388), (411, 393, 410), (403, 392, 404), (390, 388, 391), (414, 399, 413), (404, 394, 405), (392, 390, 393), (415, 401, 414), (405, 396, 406), (393, 395, 394), (190, 187, 182), (406, 398, 407), (396, 394, 397), (385, 386, 384), (511, 181, 185), (397, 399, 398), (408, 387, 415), (386, 400, 387), (399, 401, 400), (413, 397, 412), (384, 388, 402), (407, 400, 385), (410, 391, 409), (409, 389, 408), (445, 460, 417), (417, 454, 418), (456, 419, 447), (428, 416, 429), (447, 445, 418), (448, 449, 425), (449, 446, 426), (426, 422, 425), (448, 444, 424), (429, 457, 428), (437, 435, 431), (459, 458, 428), (450, 444, 433), (433, 421, 434), (451, 446, 435), (437, 431, 436), (441, 440, 437), (432, 436, 430), (452, 450, 438), (438, 433, 439), (435, 440, 453), (441, 437, 443), (442, 443, 436), (440, 441, 457), (416, 458, 445), (461, 447, 418), (419, 416, 447), (424, 427, 448), (446, 449, 427), (444, 448, 425), (432, 420, 450), (434, 422, 451), (442, 432, 452), (451, 453, 439), (460, 452, 454), (454, 438, 455), (440, 456, 461), (457, 441, 459), (443, 442, 459), (456, 457, 429), (458, 442, 460), (453, 461, 455), (424, 430, 427), (467, 464, 465), (464, 467, 463), (463, 468, 462), (462, 469, 465), (462, 465, 463), (466, 469, 467), (471, 284, 472), (472, 286, 473), (473, 288, 474), (474, 290, 475), (475, 292, 477), (476, 280, 470), (470, 282, 471), (477, 294, 476), (498, 500, 478), (500, 504, 297), (180, 538, 532), (479, 480, 494), (479, 478, 487), (512, 510, 489), (145, 532, 537), (483, 512, 506), (510, 488, 491), (483, 484, 296), (482, 481, 512), (488, 487, 493), (496, 498, 479), (279, 482, 483), (497, 495, 487), (279, 296, 504), (481, 480, 510), (499, 497, 486), (490, 492, 482), (480, 479, 488), (502, 499, 485), (508, 490, 279), (484, 485, 297), (506, 502, 484), (492, 494, 481), (478, 297, 486), (155, 145, 179), (519, 499, 520), (518, 497, 519), (528, 189, 501), (0, 180, 145), (178, 96, 151), (151, 154, 158), (112, 530, 178), (147, 152, 180), (16, 179, 158), (152, 147, 112), (516, 157, 522), (522, 153, 515), (177, 514, 527), (150, 523, 517), (526, 149, 516), (132, 28, 133), (17, 49, 48), (144, 48, 47), (32, 128, 33), (63, 31, 32), (111, 79, 176), (160, 64, 97), (127, 95, 160), (176, 80, 113), (134, 26, 135), (23, 137, 136), (21, 139, 138), (129, 31, 130), (19, 141, 140), (131, 29, 132), (142, 18, 143), (133, 27, 134), (135, 25, 136), (22, 138, 137), (20, 140, 139), (130, 30, 131), (18, 142, 141), (171, 117, 170), (127, 161, 162), (173, 115, 172), (125, 163, 164), (114, 174, 175), (123, 165, 166), (121, 167, 168), (170, 118, 169), (172, 116, 171), (126, 162, 163), (174, 114, 173), (124, 164, 165), (122, 166, 167), (169, 119, 168), (490, 503, 513), (507, 494, 513), (498, 507, 513), (503, 504, 513), (520, 502, 529), (525, 495, 518), (524, 493, 525), (515, 159, 527), (149, 526, 523), (156, 517, 514), (554, 546, 550), (544, 552, 547), (543, 551, 549), (553, 545, 548), (548, 540, 554), (541, 549, 552), (558, 550, 555), (553, 561, 559), (550, 558, 562), (555, 547, 560), (557, 549, 559), (548, 556, 561), (554, 562, 556), (560, 552, 557), (566, 558, 563), (567, 559, 569), (558, 566, 570), (563, 555, 568), (559, 567, 565), (569, 561, 564), (562, 570, 564), (557, 565, 568), (572, 580, 577), (577, 582, 571), (575, 585, 586), (573, 581, 576), (574, 584, 572), (585, 575, 571), (576, 583, 574), (586, 578, 573), (575, 147, 571), (588, 515, 594), (571, 0, 577), (573, 96, 586), (611, 595, 614), (590, 517, 592), (612, 596, 618), (586, 530, 575), (599, 591, 596), (597, 589, 599), (596, 588, 602), (598, 590, 600), (601, 593, 597), (600, 592, 601), (595, 587, 598), (602, 594, 595), (614, 598, 616), (593, 526, 589), (609, 584, 608), (592, 523, 593), (587, 514, 590), (594, 527, 587), (615, 599, 612), (605, 580, 609), (616, 608, 614), (612, 604, 615), (617, 609, 616), (613, 605, 617), (618, 610, 612), (614, 606, 611), (615, 607, 613), (611, 603, 618), (613, 597, 615), (610, 585, 604), (618, 602, 611), (606, 581, 603), (617, 601, 613), (616, 600, 617), (607, 582, 605), (603, 578, 610)])
me_circle.use_remesh_preserve_volume = False
me_circle.use_remesh_preserve_attributes = False
me_circle.use_mirror_vertex_groups = False
me_circle.update()
arm_armature = bpy.data.armatures.new('Armature')  # bones are not reproduced

# ---- objects
ob_armature = bpy.data.objects.new('Armature', arm_armature)
ob_circle = bpy.data.objects.new('Circle', me_circle)

# ---- transforms, parenting, visibility, modifiers, constraints
ob_armature.location = (0.0, 0.0, -3.0)
ob_armature.lineart.crease_threshold = 0.0
ob_circle.parent = ob_armature
ob_circle.matrix_parent_inverse = Matrix(((1.0, 0.0, 0.0, 0.0), (0.0, 1.0, 0.0, 0.0), (0.0, 0.0, 1.0, 3.0), (0.0, 0.0, 0.0, 1.0)))
ob_circle.location = (0.0, 0.0, 0.0)
ob_circle.lineart.crease_threshold = 0.0
_vg = ob_circle.vertex_groups.new(name='Base')
_vg.add([1, 2, 3, 4, 5, 6, 7, 8, 9, 10, 11, 12, 13, 14, 15, 17, 18, 19, 20, 21, 22, 23, 24, 25, 26, 27, 28, 29, 30, 31, 32, 33, 34, 35, 36, 37, 38, 39, 40, 41, 42, 43, 44, 45, 46, 47, 48, 49, 50, 51, 52, 53, 54, 55, 56, 57, 58, 59, 60, 61, 62, 63, 64, 65, 66, 67, 68, 69, 70, 71, 72, 73, 74, 75, 76, 77, 78, 79, 80, 81, 82, 83, 84, 85, 86, 87, 88, 89, 90, 91, 92, 93, 94, 95, 97, 98, 99, 100, 101, 102, 103, 104, 105, 106, 107, 108, 109, 110, 111, 113, 114, 115, 116, 117, 118, 119, 120, 121, 122, 123, 124, 125, 126, 127, 128, 129, 130, 131, 132, 133, 134, 135, 136, 137, 138, 139, 140, 141, 142, 143, 144, 160, 161, 162, 163, 164, 165, 166, 167, 168, 169, 170, 171, 172, 173, 174, 175, 176, 192, 193, 194, 195, 196, 197, 198, 199, 200, 201, 202, 203, 204, 205, 206, 207, 208, 209, 210, 211, 212, 213, 214, 215, 216, 217, 218, 219, 220, 221, 222, 223, 224, 225, 226, 227, 228, 229, 230, 231, 232, 233, 234, 235, 236, 237, 238, 239, 240, 241, 242, 243, 244, 245], 1.0, 'REPLACE')
_vg = ob_circle.vertex_groups.new(name='L1')
_vg.add([246, 247, 248, 249, 250, 251, 252, 253, 254, 255, 256, 257, 258, 259, 260, 261, 262, 263, 264, 265, 266, 267, 268, 269, 270, 271, 272, 273, 274, 275, 276, 277, 280, 281, 282, 283, 284, 285, 286, 287, 288, 289, 290, 291, 292, 293, 294, 295, 298, 299, 300, 301, 302, 303, 304, 305, 306, 307, 308, 309, 310, 311, 312, 313, 314, 315, 316, 317, 318, 319, 320, 321, 322, 323, 324, 325, 326, 327, 328, 329, 330, 331, 332, 333, 334, 335, 336, 337, 338, 339, 340, 341, 342, 343, 344, 345, 346, 347, 348, 349, 350, 351, 470, 471, 472, 473, 474, 475, 476, 477], 1.0, 'REPLACE')
_vg = ob_circle.vertex_groups.new(name='L2')
_vg.add([352, 353, 354, 355, 356, 357, 358, 359, 360, 361, 362, 363, 364, 365, 366, 367, 368, 369, 370, 371, 372, 373, 374, 375, 376, 377, 378, 379, 380, 381, 382, 383, 384, 385, 386, 387, 388, 389, 390, 391, 392, 393, 394, 395, 396, 397, 398, 399, 400, 401, 402, 403, 404, 405, 406, 407, 408, 409, 410, 411, 412, 413, 414, 415, 416, 417, 418, 419, 420, 421, 422, 423, 424, 425, 426, 427, 428, 429, 430, 431, 432, 433, 434, 435, 436, 437, 438, 439, 440, 441, 442, 443, 444, 445, 446, 447, 448, 449, 450, 451, 452, 453, 454, 455, 456, 457, 458, 459, 460, 461], 1.0, 'REPLACE')
_vg = ob_circle.vertex_groups.new(name='L3')
_vg.add([0, 16, 96, 112, 145, 146, 147, 148, 149, 150, 151, 152, 153, 154, 155, 156, 157, 158, 159, 177, 178, 179, 180, 181, 182, 183, 184, 185, 186, 187, 188, 189, 190, 191, 278, 279, 296, 297, 462, 463, 464, 465, 466, 467, 468, 469, 478, 479, 480, 481, 482, 483, 484, 485, 486, 487, 488, 489, 490, 491, 492, 493, 494, 495, 496, 497, 498, 499, 500, 501, 502, 503, 504, 505, 506, 507, 508, 509, 510, 511, 512, 513, 514, 515, 516, 517, 518, 519, 520, 521, 522, 523, 524, 525, 526, 527, 528, 529, 530, 531, 532, 533, 534, 535, 536, 537, 538, 539, 540, 541, 542, 543, 544, 545, 546, 547, 548, 549, 550, 551, 552, 553, 554, 555, 556, 557, 558, 559, 560, 561, 562, 563, 564, 565, 566, 567, 568, 569, 570, 571, 572, 573, 574, 575, 576, 577, 578, 579, 580, 581, 582, 583, 584, 585, 586, 587, 588, 589, 590, 591, 592, 593, 594, 595, 596, 597, 598, 599, 600, 601, 602, 603, 604, 605, 606, 607, 608, 609, 610, 611, 612, 613, 614, 615, 616, 617, 618], 1.0, 'REPLACE')
_m = ob_circle.modifiers.new('Armature', 'ARMATURE')
_m.object = ob_armature

# ---- collection membership
col_collection_1.objects.link(ob_armature)
col_collection_1.objects.link(ob_circle)

# ---- scene / render settings (as saved in the file)
scene.frame_start = 1; scene.frame_end = 250; scene.frame_set(1)
scene.render.engine = 'BLENDER_EEVEE_NEXT'
scene.render.image_settings.compression = 90
scene.render.resolution_percentage = 50
scene.render.dither_intensity = 0.0
scene.cycles.use_denoising = False
scene.cycles.samples = 10
scene.cycles.sampling_pattern = 'TABULATED_SOBOL'
scene.cycles.light_sampling_threshold = 0.0
scene.cycles.use_adaptive_sampling = False
scene.cycles.use_light_tree = False
scene.cycles.blur_glossy = 0.0
scene.cycles.volume_bounces = 1
scene.cycles.pixel_filter_type = 'GAUSSIAN'
scene.cycles.sample_clamp_indirect = 0.0
scene.view_settings.view_transform = 'Standard'
bpy.context.view_layer.update()

# ---- added for rendering (the .blend has no active camera and no usable light): camera, sun
cam_auto = bpy.data.cameras.new('AutoCamera')
cam_auto.lens = 50.0
cam_auto.sensor_width = 36.0
cam_auto.clip_end = 1000.0
ob_auto_camera = bpy.data.objects.new('AutoCamera', cam_auto)
scene.collection.objects.link(ob_auto_camera)
ob_auto_camera.location = (8.90355, -11.2368, 9.15352)
ob_auto_camera.rotation_euler = (1.09748, -7.21219e-08, 0.694738)
scene.camera = ob_auto_camera
light_auto_sun = bpy.data.lights.new('AutoSun', 'SUN')
light_auto_sun.energy = 3.0
light_auto_sun.angle = 0.0523599
ob_auto_sun = bpy.data.objects.new('AutoSun', light_auto_sun)
scene.collection.objects.link(ob_auto_sun)
ob_auto_sun.rotation_euler = (0.872665, 0.174533, 0.523599)
bpy.context.view_layer.update()

